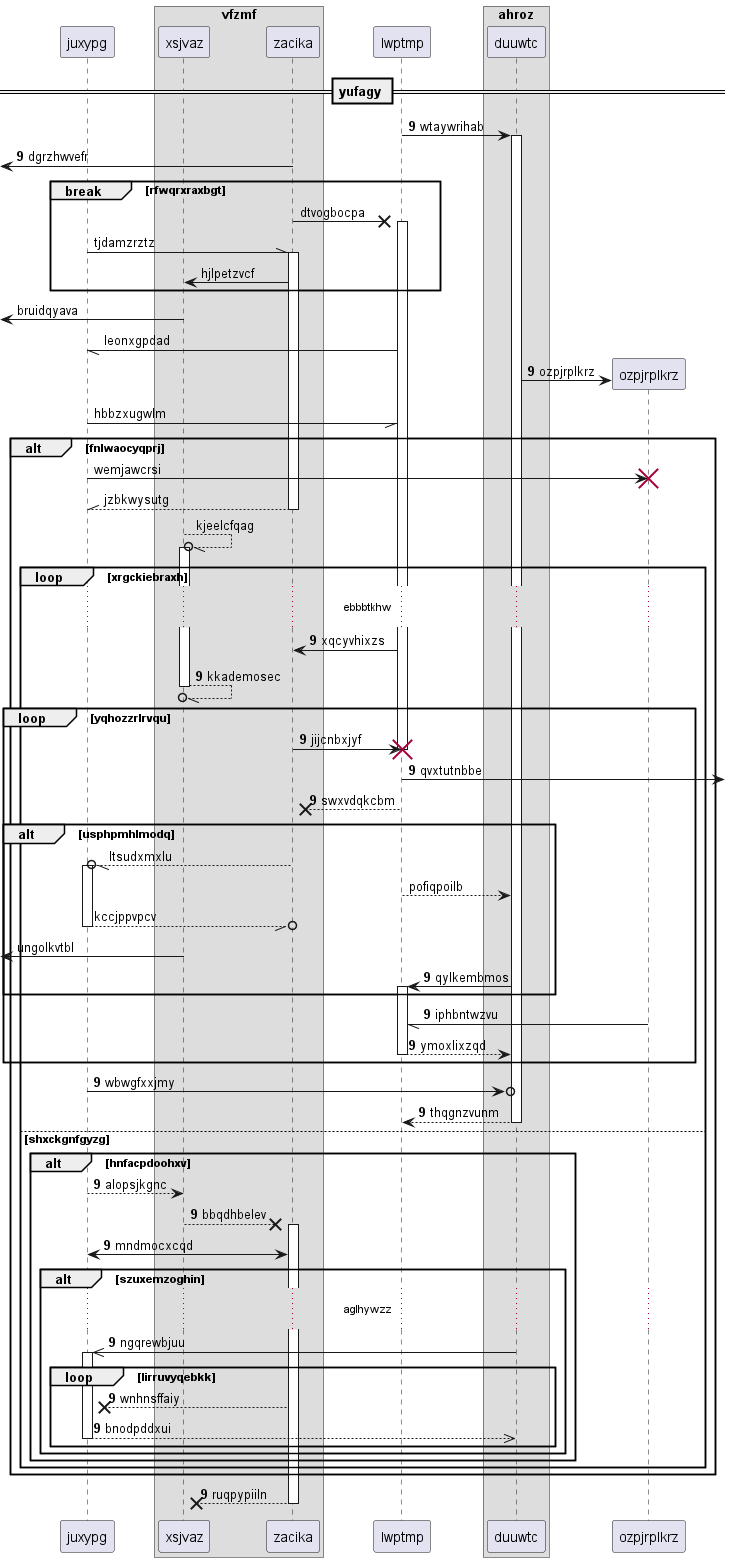

The diagram above was rendered by PlantUML. Its source (embedded in the PNG):
@startuml
participant juxypg as 0
box "vfzmf"
participant xsjvaz as 1
participant zacika as 2
end box
participant lwptmp as 3
box "ahroz"
participant duuwtc as 4
end box
== yufagy ==
autonumber 9 0
3 -> 4++ : wtaywrihab
 [<- 2: dgrzhwvefr
autonumber stop
break rfwqrxraxbgt
2 ->x 3++ : dtvogbocpa
0 -\\ 2++ : tjdamzrztz
2 -> 1: hjlpetzvcf
end
 [<- 1: bruidqyava
3 -// 0: leonxgpdad
autonumber resume
create participant ozpjrplkrz as 5
4 -> 5 : ozpjrplkrz
autonumber stop
0 -// 3: hbbzxugwlm
alt fnlwaocyqprj
0 -> 5!! : wemjawcrsi
return jzbkwysutg
1 --//o 1++ : kjeelcfqag
autonumber resume
loop xrgckiebraxh
...ebbbtkhw...
3 -> 2: xqcyvhixzs
return kkademosec
loop yqhozzrlrvqu
2 -> 3!! : jijcnbxjyf
3 ->] : qvxtutnbbe
return swxvdqkcbm
autonumber stop
alt usphpmhlmodq
2 --//o 0++ : ltsudxmxlu
3 --> 4: pofiqpoilb
return kccjppvpcv
 [<- 1: ungolkvtbl
autonumber resume
4 -> 3++ : qylkembmos
end
5 -// 3: iphbntwzvu
return ymoxlixzqd
end
0 ->o 4: wbwgfxxjmy
return thqgnzvunm
else shxckgnfgyzg
alt hnfacpdoohxv
0 --> 1: alopsjkgnc
1 -->x 2++ : bbqdhbelev
2 <-> 0: mndmocxcqd
alt szuxemzoghin
...aglhywzz...
4 ->> 0++ : ngqrewbjuu
loop lirruvyqebkk
2 -->x 0: wnhnsffaiy
return bnodpddxui
end
end
end
end
end
return ruqpypiiln
@enduml